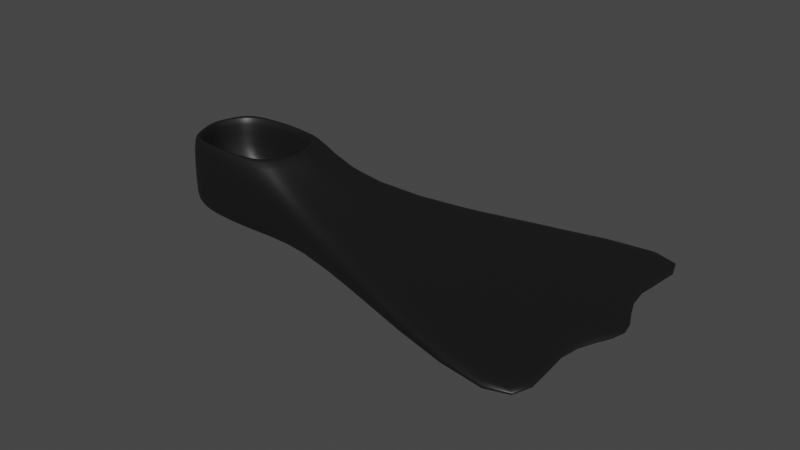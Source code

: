 # Source: Fins.blend  (saved by Blender 4.1.24; exported with 4.5.12 LTS)
import bpy
from mathutils import Matrix  # noqa: F401  (used for matrix-valued properties, if any)

bpy.ops.wm.read_factory_settings(use_empty=True)
scene = bpy.context.scene
scene.name = 'Scene'

# ---- collections
col_collection = bpy.data.collections.new('Collection'); scene.collection.children.link(col_collection)

# ---- materials (node trees are filled in below, after node groups)
mat_material_001 = bpy.data.materials.new('Material.001')
mat_material_001.use_transparent_shadow = False

# ---- material node trees
mat_material_001.use_nodes = True; mat_material_001.node_tree.nodes.clear()
_N = mat_material_001.node_tree.nodes; _L = mat_material_001.node_tree.links
n0 = _N.new('ShaderNodeBsdfPrincipled'); n0.name = 'Principled BSDF'; n0.location = (10, 300)
n0.inputs[0].default_value = (0.005681, 0.005681, 0.005681, 1.0)
n1 = _N.new('ShaderNodeOutputMaterial'); n1.name = 'Material Output'; n1.location = (300, 300)
_L.new(n0.outputs[0], n1.inputs[0])
n1.is_active_output = True

# ---- world
world_world = bpy.data.worlds.new('World'); scene.world = world_world
world_world.use_nodes = True; world_world.node_tree.nodes.clear()
_N = world_world.node_tree.nodes; _L = world_world.node_tree.links
n0 = _N.new('ShaderNodeOutputWorld'); n0.name = 'World Output'; n0.location = (300, 300)
n1 = _N.new('ShaderNodeBackground'); n1.name = 'Background'; n1.location = (10, 300)
n1.inputs[0].default_value = (0.05088, 0.05088, 0.05088, 1.0)
_L.new(n1.outputs[0], n0.inputs[0])
n0.is_active_output = True
world_world.color = (0.05088, 0.05088, 0.05088)
world_world.use_sun_shadow = False
world_world.sun_shadow_jitter_overblur = 0.0

# ---- meshes
me_cube_001 = bpy.data.meshes.new('Cube.001')
me_cube_001.from_pydata([(-1.0, -1.0, -0.4168), (-0.8252, -0.7763, 1.207), (-1.0, 1.0, -0.4168), (-0.8252, 0.7763, 1.207), (1.0, -1.0, -0.4168), (0.8243, -0.7763, 1.207), (1.0, 1.0, -0.4168), (0.8243, 0.7763, 1.207), (8.924, 3.564, 0.07524), (8.924, 3.564, -0.07524), (8.924, -3.564, -0.07524), (8.924, -3.564, 0.07524), (-1.0, -1.0, 1.207), (-1.0, 1.0, 1.207), (1.0, 1.0, 1.207), (1.0, -1.0, 1.207), (-0.8252, -0.7763, -0.08855), (-0.8252, 0.7763, -0.08855), (0.8243, 0.7763, -0.08855), (0.8243, -0.7763, -0.08855), (-1.0, -1.0, 0.0), (-1.0, 1.0, 0.0), (1.0, 1.0, 0.0), (1.0, -1.0, 0.0), (8.924, 3.564, 0.0), (8.924, -3.564, 0.0), (2.371, -1.0, 0.3072), (2.371, 1.0, 0.3072), (2.371, 1.0, -0.3072), (2.371, -1.0, -0.3072), (2.371, -1.0, 0.0), (2.371, 1.0, 0.0), (-1.191, 0.5, -0.4168), (-1.383, 0.0, -0.4168), (-1.191, -0.5, -0.4168), (-1.191, -0.5, 1.207), (-1.383, 0.0, 1.207), (-1.191, 0.5, 1.207), (1.112, -0.5, -0.4168), (1.245, 0.0, -0.4168), (1.112, 0.5, -0.4168), (1.188, 0.5, 1.207), (1.376, 0.0, 1.207), (1.188, -0.5, 1.207), (7.722, -1.03, -0.07524), (8.924, 0.0, -0.07524), (7.722, 1.03, -0.07524), (7.722, 1.03, 0.07524), (8.924, 0.0, 0.07524), (7.722, -1.03, 0.07524), (-1.031, -0.3882, 1.207), (-1.159, 2.98e-08, 1.207), (-1.031, 0.3882, 1.207), (1.026, 0.3882, 1.207), (1.152, -2.98e-08, 1.207), (1.026, -0.3882, 1.207), (-1.031, -0.3882, -0.08855), (-1.159, 2.98e-08, -0.08855), (-1.031, 0.3882, -0.08855), (1.026, 0.3882, -0.08855), (1.152, -2.98e-08, -0.08855), (1.026, -0.3882, -0.08855), (7.722, 1.03, 0.0), (8.924, 0.0, 0.0), (7.722, -1.03, 0.0), (-1.191, -0.5, 0.0), (-1.383, 0.0, 0.0), (-1.191, 0.5, 0.0), (2.371, 0.5, -0.3072), (2.371, 0.0, -0.3072), (2.371, -0.5, -0.3072), (2.371, -0.5, 0.3072), (2.371, 0.0, 0.3072), (2.371, 0.5, 0.3072)], [], [(67, 37, 13, 21), (21, 13, 14, 22), (71, 26, 11, 49), (23, 15, 12, 20), (34, 38, 4, 0), (50, 1, 16, 56), (64, 49, 11, 25), (31, 27, 8, 24), (30, 29, 10, 25), (68, 28, 9, 46), (52, 3, 13, 37), (3, 7, 14, 13), (55, 5, 15, 43), (5, 1, 12, 15), (61, 56, 16, 19), (1, 5, 19, 16), (7, 3, 17, 18), (53, 7, 18, 59), (26, 30, 25, 11), (28, 31, 24, 9), (44, 64, 25, 10), (4, 23, 20, 0), (2, 21, 22, 6), (32, 67, 21, 2), (6, 22, 31, 28), (15, 23, 30, 26), (40, 6, 28, 68), (23, 4, 29, 30), (22, 14, 27, 31), (43, 15, 26, 71), (14, 41, 73, 27), (41, 42, 72, 73), (42, 43, 71, 72), (4, 38, 70, 29), (38, 39, 69, 70), (39, 40, 68, 69), (0, 20, 65, 34), (34, 65, 66, 33), (33, 66, 67, 32), (9, 24, 62, 46), (46, 62, 63, 45), (45, 63, 64, 44), (5, 55, 61, 19), (55, 54, 60, 61), (54, 53, 59, 60), (18, 17, 58, 59), (59, 58, 57, 60), (60, 57, 56, 61), (7, 53, 41, 14), (53, 54, 42, 41), (54, 55, 43, 42), (1, 50, 35, 12), (50, 51, 36, 35), (51, 52, 37, 36), (29, 70, 44, 10), (70, 69, 45, 44), (69, 68, 46, 45), (24, 8, 47, 62), (62, 47, 48, 63), (63, 48, 49, 64), (3, 52, 58, 17), (52, 51, 57, 58), (51, 50, 56, 57), (2, 6, 40, 32), (32, 40, 39, 33), (33, 39, 38, 34), (27, 73, 47, 8), (73, 72, 48, 47), (72, 71, 49, 48), (20, 12, 35, 65), (65, 35, 36, 66), (66, 36, 37, 67)])
me_cube_001.polygons.foreach_set('use_smooth', [True] * 72)
_uv = me_cube_001.uv_layers.new(name='UVMap')
_uv.uv.foreach_set('vector', [0.5, 0.1875, 0.625, 0.1875, 0.625, 0.25, 0.5, 0.25, 0.5, 0.25, 0.625, 0.25, 0.625, 0.5, 0.5, 0.5, 0.625, 0.6875, 0.625, 0.75, 0.625, 0.75, 0.625, 0.6875, 0.5, 0.75, 0.625, 0.75, 0.625, 1.0, 0.5, 1.0, 0.125, 0.6875, 0.375, 0.6875, 0.375, 0.75, 0.125, 0.75, 0.8563, 0.6781, 0.8563, 0.7313, 0.8563, 0.7313, 0.8563, 0.6781, 0.5, 0.6875, 0.625, 0.6875, 0.625, 0.75, 0.5, 0.75, 0.5, 0.5, 0.625, 0.5, 0.625, 0.5, 0.5, 0.5, 0.5, 0.75, 0.375, 0.75, 0.375, 0.75, 0.5, 0.75, 0.375, 0.5625, 0.375, 0.5, 0.375, 0.5, 0.375, 0.5625, 0.8563, 0.5719, 0.8563, 0.5187, 0.875, 0.5, 0.875, 0.5625, 0.8563, 0.5187, 0.6437, 0.5187, 0.625, 0.5, 0.875, 0.5, 0.6437, 0.6781, 0.6437, 0.7313, 0.625, 0.75, 0.625, 0.6875, 0.6437, 0.7313, 0.8563, 0.7313, 0.875, 0.75, 0.625, 0.75, 0.6437, 0.6781, 0.8563, 0.6781, 0.8563, 0.7313, 0.6437, 0.7313, 0.8563, 0.7313, 0.6437, 0.7313, 0.6437, 0.7313, 0.8563, 0.7313, 0.6437, 0.5187, 0.8563, 0.5187, 0.8563, 0.5187, 0.6437, 0.5187, 0.6437, 0.5719, 0.6437, 0.5187, 0.6437, 0.5187, 0.6437, 0.5719, 0.625, 0.75, 0.5, 0.75, 0.5, 0.75, 0.625, 0.75, 0.375, 0.5, 0.5, 0.5, 0.5, 0.5, 0.375, 0.5, 0.375, 0.6875, 0.5, 0.6875, 0.5, 0.75, 0.375, 0.75, 0.375, 0.75, 0.5, 0.75, 0.5, 1.0, 0.375, 1.0, 0.375, 0.25, 0.5, 0.25, 0.5, 0.5, 0.375, 0.5, 0.375, 0.1875, 0.5, 0.1875, 0.5, 0.25, 0.375, 0.25, 0.375, 0.5, 0.5, 0.5, 0.5, 0.5, 0.375, 0.5, 0.625, 0.75, 0.5, 0.75, 0.5, 0.75, 0.625, 0.75, 0.375, 0.5625, 0.375, 0.5, 0.375, 0.5, 0.375, 0.5625, 0.5, 0.75, 0.375, 0.75, 0.375, 0.75, 0.5, 0.75, 0.5, 0.5, 0.625, 0.5, 0.625, 0.5, 0.5, 0.5, 0.625, 0.6875, 0.625, 0.75, 0.625, 0.75, 0.625, 0.6875, 0.625, 0.5, 0.625, 0.5625, 0.625, 0.5625, 0.625, 0.5, 0.625, 0.5625, 0.625, 0.625, 0.625, 0.625, 0.625, 0.5625, 0.625, 0.625, 0.625, 0.6875, 0.625, 0.6875, 0.625, 0.625, 0.375, 0.75, 0.375, 0.6875, 0.375, 0.6875, 0.375, 0.75, 0.375, 0.6875, 0.375, 0.625, 0.375, 0.625, 0.375, 0.6875, 0.375, 0.625, 0.375, 0.5625, 0.375, 0.5625, 0.375, 0.625, 0.375, 0.0, 0.5, 0.0, 0.5, 0.0625, 0.375, 0.0625, 0.375, 0.0625, 0.5, 0.0625, 0.5, 0.125, 0.375, 0.125, 0.375, 0.125, 0.5, 0.125, 0.5, 0.1875, 0.375, 0.1875, 0.375, 0.5, 0.5, 0.5, 0.5, 0.5625, 0.375, 0.5625, 0.375, 0.5625, 0.5, 0.5625, 0.5, 0.625, 0.375, 0.625, 0.375, 0.625, 0.5, 0.625, 0.5, 0.6875, 0.375, 0.6875, 0.6437, 0.7313, 0.6437, 0.6781, 0.6437, 0.6781, 0.6437, 0.7313, 0.6437, 0.6781, 0.6437, 0.625, 0.6437, 0.625, 0.6437, 0.6781, 0.6437, 0.625, 0.6437, 0.5719, 0.6437, 0.5719, 0.6437, 0.625, 0.6437, 0.5187, 0.8563, 0.5187, 0.8563, 0.5719, 0.6437, 0.5719, 0.6437, 0.5719, 0.8563, 0.5719, 0.8563, 0.625, 0.6437, 0.625, 0.6437, 0.625, 0.8563, 0.625, 0.8563, 0.6781, 0.6437, 0.6781, 0.6437, 0.5187, 0.6437, 0.5719, 0.625, 0.5625, 0.625, 0.5, 0.6437, 0.5719, 0.6437, 0.625, 0.625, 0.625, 0.625, 0.5625, 0.6437, 0.625, 0.6437, 0.6781, 0.625, 0.6875, 0.625, 0.625, 0.8563, 0.7313, 0.8563, 0.6781, 0.875, 0.6875, 0.875, 0.75, 0.8563, 0.6781, 0.8563, 0.625, 0.875, 0.625, 0.875, 0.6875, 0.8563, 0.625, 0.8563, 0.5719, 0.875, 0.5625, 0.875, 0.625, 0.375, 0.75, 0.375, 0.6875, 0.375, 0.6875, 0.375, 0.75, 0.375, 0.6875, 0.375, 0.625, 0.375, 0.625, 0.375, 0.6875, 0.375, 0.625, 0.375, 0.5625, 0.375, 0.5625, 0.375, 0.625, 0.5, 0.5, 0.625, 0.5, 0.625, 0.5625, 0.5, 0.5625, 0.5, 0.5625, 0.625, 0.5625, 0.625, 0.625, 0.5, 0.625, 0.5, 0.625, 0.625, 0.625, 0.625, 0.6875, 0.5, 0.6875, 0.8563, 0.5187, 0.8563, 0.5719, 0.8563, 0.5719, 0.8563, 0.5187, 0.8563, 0.5719, 0.8563, 0.625, 0.8563, 0.625, 0.8563, 0.5719, 0.8563, 0.625, 0.8563, 0.6781, 0.8563, 0.6781, 0.8563, 0.625, 0.125, 0.5, 0.375, 0.5, 0.375, 0.5625, 0.125, 0.5625, 0.125, 0.5625, 0.375, 0.5625, 0.375, 0.625, 0.125, 0.625, 0.125, 0.625, 0.375, 0.625, 0.375, 0.6875, 0.125, 0.6875, 0.625, 0.5, 0.625, 0.5625, 0.625, 0.5625, 0.625, 0.5, 0.625, 0.5625, 0.625, 0.625, 0.625, 0.625, 0.625, 0.5625, 0.625, 0.625, 0.625, 0.6875, 0.625, 0.6875, 0.625, 0.625, 0.5, 0.0, 0.625, 0.0, 0.625, 0.0625, 0.5, 0.0625, 0.5, 0.0625, 0.625, 0.0625, 0.625, 0.125, 0.5, 0.125, 0.5, 0.125, 0.625, 0.125, 0.625, 0.1875, 0.5, 0.1875])
me_cube_001.materials.append(mat_material_001)
me_cube_001.update()

# ---- objects
ob_fins = bpy.data.objects.new('Fins', me_cube_001)

# ---- transforms, parenting, visibility, modifiers, constraints
ob_fins.location = (0.0, 0.0, 0.0)
_m = ob_fins.modifiers.new('Subdivision', 'SUBSURF')
_m.levels = 2

# ---- collection membership
col_collection.objects.link(ob_fins)

# ---- scene / render settings (as saved in the file)
scene.frame_start = 1; scene.frame_end = 250; scene.frame_set(1)
scene.render.engine = 'BLENDER_EEVEE_NEXT'
scene.cycles.sampling_pattern = 'TABULATED_SOBOL'
scene.eevee.ray_tracing_options.trace_max_roughness = 0.0
scene.view_settings.view_transform = 'Filmic'
bpy.context.view_layer.update()

# ---- added for rendering (the .blend has no active camera and no usable light): camera, sun
cam_auto = bpy.data.cameras.new('AutoCamera')
cam_auto.lens = 50.0
cam_auto.sensor_width = 36.0
cam_auto.clip_end = 1000.0
ob_auto_camera = bpy.data.objects.new('AutoCamera', cam_auto)
scene.collection.objects.link(ob_auto_camera)
ob_auto_camera.location = (15.4624, -14.0301, 9.74838)
ob_auto_camera.rotation_euler = (1.09748, -7.21219e-08, 0.694738)
scene.camera = ob_auto_camera
light_auto_sun = bpy.data.lights.new('AutoSun', 'SUN')
light_auto_sun.energy = 3.0
light_auto_sun.angle = 0.0523599
ob_auto_sun = bpy.data.objects.new('AutoSun', light_auto_sun)
scene.collection.objects.link(ob_auto_sun)
ob_auto_sun.rotation_euler = (0.872665, 0.174533, 0.523599)
bpy.context.view_layer.update()
